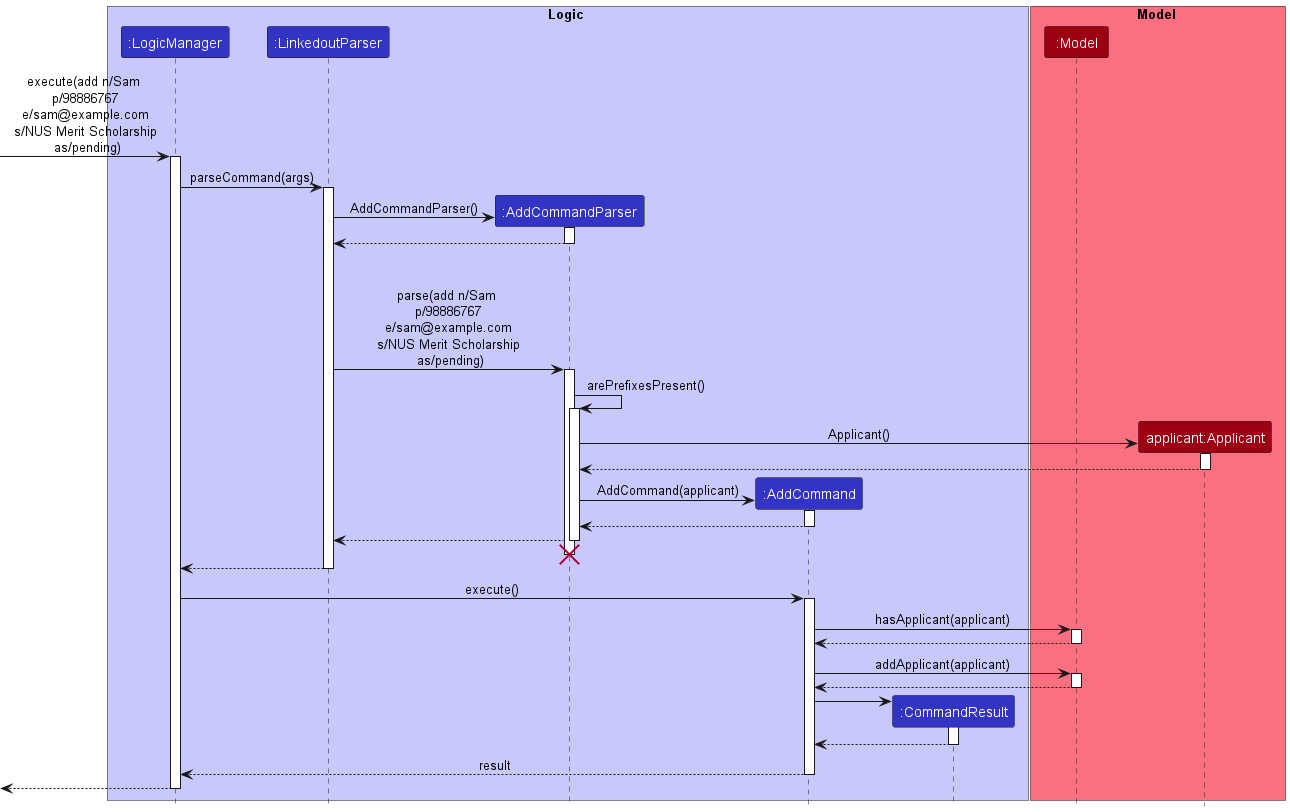

The diagram above was rendered by PlantUML. Its source (embedded in the PNG):
@startuml
!include style.puml


box Logic LOGIC_COLOR_T1
participant ":LogicManager" as LogicManager LOGIC_COLOR
participant ":LinkedoutParser" as LinkedoutParser LOGIC_COLOR
participant ":AddCommandParser" as AddCommandParser LOGIC_COLOR

participant ":AddCommand" as AddCommand LOGIC_COLOR
participant ":CommandResult" as CommandResult LOGIC_COLOR
end box

box Model MODEL_COLOR_T1
participant ":Model" as Model MODEL_COLOR
participant "applicant:Applicant" as Applicant MODEL_COLOR
end box

[-> LogicManager : execute(add n/Sam \n p/98886767 \n e/sam@example.com \n s/NUS Merit Scholarship \n as/pending)
activate LogicManager

LogicManager -> LinkedoutParser : parseCommand(args)
activate LinkedoutParser

create AddCommandParser
LinkedoutParser -> AddCommandParser : AddCommandParser()
activate AddCommandParser

AddCommandParser --> LinkedoutParser
deactivate AddCommandParser

'Hidden arrow to position the destroy marker below the end of the activation bar.
AddCommandParser -[hidden]-> LinkedoutParser: BUFFER_MESSAGE

LinkedoutParser -> AddCommandParser : parse(add n/Sam \n p/98886767 \n e/sam@example.com \n s/NUS Merit Scholarship \n as/pending)
activate AddCommandParser


AddCommandParser -> AddCommandParser : arePrefixesPresent()
activate AddCommandParser


create Applicant
AddCommandParser -> Applicant : Applicant()
activate Applicant

Applicant --> AddCommandParser
deactivate Applicant

create AddCommand
AddCommandParser -> AddCommand : AddCommand(applicant)
activate AddCommand

AddCommand --> AddCommandParser
deactivate

AddCommandParser --> LinkedoutParser
deactivate
'Hidden arrow to position the destroy marker below the end of the activation bar.
AddCommandParser -[hidden]-> LinkedoutParser
destroy AddCommandParser

LinkedoutParser --> LogicManager
deactivate LinkedoutParser

LogicManager -> AddCommand : execute()
activate AddCommand

AddCommand -> Model : hasApplicant(applicant)
activate Model

Model --> AddCommand
deactivate

AddCommand -> Model : addApplicant(applicant)
activate Model

Model --> AddCommand
deactivate

create CommandResult
AddCommand -> CommandResult
activate CommandResult

CommandResult --> AddCommand
deactivate CommandResult

AddCommand --> LogicManager : result
deactivate AddCommand

[<--LogicManager
deactivate LogicManager
@enduml